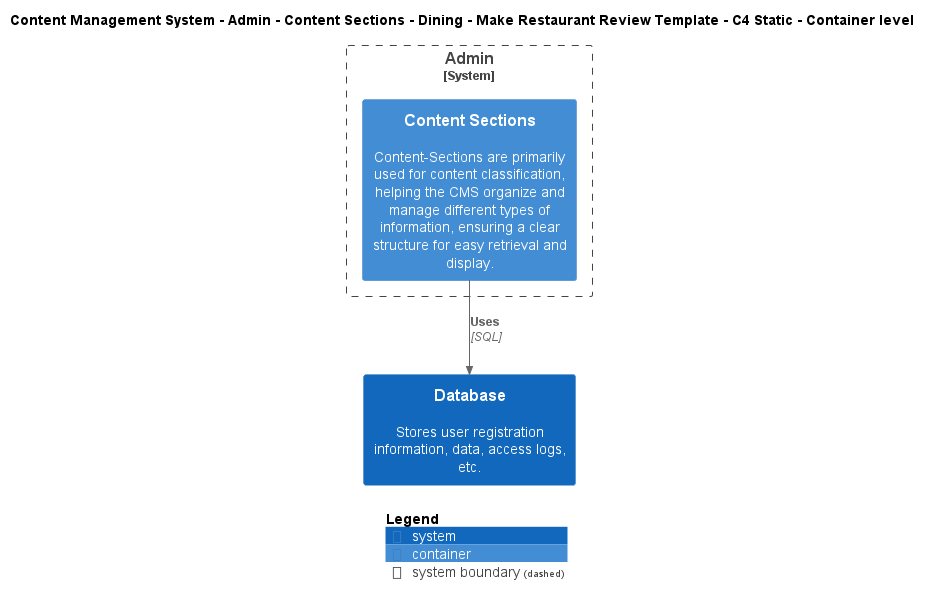

The diagram above was rendered by PlantUML. Its source (embedded in the PNG):
@startuml
!include ..\..\..\..\..\..\..\..\..\.c4s\C4_Container.puml

AddElementTag("c4interflow:lifecycle:new", $bgColor=green, $fontColor=#ffffff, $borderColor=green, $shadowing="False")
AddElementTag("c4interflow:lifecycle:changed", $bgColor=orange, $fontColor=#ffffff, $borderColor=orange, $shadowing="False")
AddElementTag("c4interflow:lifecycle:removed", $bgColor=red, $fontColor=#ffffff, $borderColor=red, $shadowing="False")

AddRelTag("c4interflow:lifecycle:new", $textColor=green, $lineColor=green)
AddRelTag("c4interflow:lifecycle:changed", $textColor=orange, $lineColor=orange)
AddRelTag("c4interflow:lifecycle:removed", $textColor=red, $lineColor=red)

SHOW_PERSON_PORTRAIT()
LAYOUT_TOP_DOWN()

skinparam linetype polyline

title Content Management System - Admin - Content Sections - Dining - Make Restaurant Review Template - C4 Static - Container level


System_Boundary(ContentManagementSystem.SoftwareSystems.Admin, "Admin") {
    Container(ContentManagementSystem.SoftwareSystems.Admin.Containers.ContentSections, "Content Sections", "", "Content-Sections are primarily used for content classification, helping the CMS organize and manage different types of information, ensuring a clear structure for easy retrieval and display.")
}
System(ContentManagementSystem.SoftwareSystems.Database, "Database", "Stores user registration information, data, access logs, etc.")

Rel(ContentManagementSystem.SoftwareSystems.Admin.Containers.ContentSections, ContentManagementSystem.SoftwareSystems.Database, "Uses", "SQL", $tags="protocol:sql")


SHOW_LEGEND()
@enduml